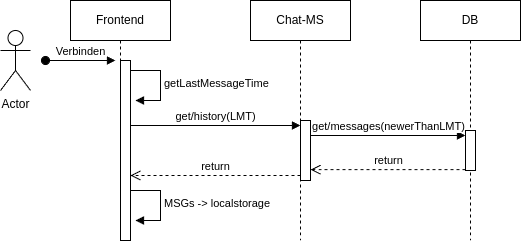

The diagram above was exported from draw.io. Its source (the exported page's mxGraphModel, read from the mxfile embedded in the PNG):
<mxGraphModel dx="875" dy="596" grid="1" gridSize="10" guides="1" tooltips="1" connect="1" arrows="1" fold="1" page="1" pageScale="1" pageWidth="1169" pageHeight="827" background="none" math="0" shadow="0">
  <root>
    <mxCell id="0" />
    <mxCell id="1" parent="0" />
    <mxCell id="qpIf1dke4Eowntyh667c-62" value="Frontend" style="shape=umlLifeline;perimeter=lifelinePerimeter;whiteSpace=wrap;html=1;container=1;dropTarget=0;collapsible=0;recursiveResize=0;outlineConnect=0;portConstraint=eastwest;newEdgeStyle={&quot;curved&quot;:0,&quot;rounded&quot;:0};" parent="1" vertex="1">
      <mxGeometry x="200" y="30" width="100" height="240" as="geometry" />
    </mxCell>
    <mxCell id="qpIf1dke4Eowntyh667c-69" value="Verbinden" style="html=1;verticalAlign=bottom;startArrow=oval;endArrow=block;startSize=8;curved=0;rounded=0;entryX=0;entryY=0;entryDx=0;entryDy=5;" parent="qpIf1dke4Eowntyh667c-62" edge="1">
      <mxGeometry relative="1" as="geometry">
        <mxPoint x="-25" y="60" as="sourcePoint" />
        <mxPoint x="45" y="60" as="targetPoint" />
      </mxGeometry>
    </mxCell>
    <mxCell id="qpIf1dke4Eowntyh667c-70" value="" style="html=1;points=[[0,0,0,0,5],[0,1,0,0,-5],[1,0,0,0,5],[1,1,0,0,-5]];perimeter=orthogonalPerimeter;outlineConnect=0;targetShapes=umlLifeline;portConstraint=eastwest;newEdgeStyle={&quot;curved&quot;:0,&quot;rounded&quot;:0};" parent="qpIf1dke4Eowntyh667c-62" vertex="1">
      <mxGeometry x="50" y="60" width="10" height="180" as="geometry" />
    </mxCell>
    <mxCell id="5SA7HLZk8Uih6bHh5IwV-10" value="getLastMessageTime" style="html=1;align=left;spacingLeft=2;endArrow=block;rounded=0;edgeStyle=orthogonalEdgeStyle;curved=0;rounded=0;" parent="qpIf1dke4Eowntyh667c-62" edge="1">
      <mxGeometry relative="1" as="geometry">
        <mxPoint x="60" y="70" as="sourcePoint" />
        <Array as="points">
          <mxPoint x="90" y="100" />
        </Array>
        <mxPoint x="65" y="100" as="targetPoint" />
      </mxGeometry>
    </mxCell>
    <mxCell id="qpIf1dke4Eowntyh667c-63" value="Chat-MS" style="shape=umlLifeline;perimeter=lifelinePerimeter;whiteSpace=wrap;html=1;container=1;dropTarget=0;collapsible=0;recursiveResize=0;outlineConnect=0;portConstraint=eastwest;newEdgeStyle={&quot;curved&quot;:0,&quot;rounded&quot;:0};" parent="1" vertex="1">
      <mxGeometry x="380" y="30" width="100" height="240" as="geometry" />
    </mxCell>
    <mxCell id="5SA7HLZk8Uih6bHh5IwV-1" value="" style="html=1;points=[[0,0,0,0,5],[0,1,0,0,-5],[1,0,0,0,5],[1,1,0,0,-5]];perimeter=orthogonalPerimeter;outlineConnect=0;targetShapes=umlLifeline;portConstraint=eastwest;newEdgeStyle={&quot;curved&quot;:0,&quot;rounded&quot;:0};" parent="qpIf1dke4Eowntyh667c-63" vertex="1">
      <mxGeometry x="50" y="120" width="10" height="60" as="geometry" />
    </mxCell>
    <mxCell id="qpIf1dke4Eowntyh667c-64" value="DB" style="shape=umlLifeline;perimeter=lifelinePerimeter;whiteSpace=wrap;html=1;container=1;dropTarget=0;collapsible=0;recursiveResize=0;outlineConnect=0;portConstraint=eastwest;newEdgeStyle={&quot;curved&quot;:0,&quot;rounded&quot;:0};" parent="1" vertex="1">
      <mxGeometry x="550" y="30" width="100" height="240" as="geometry" />
    </mxCell>
    <mxCell id="5SA7HLZk8Uih6bHh5IwV-4" value="" style="html=1;points=[[0,0,0,0,5],[0,1,0,0,-5],[1,0,0,0,5],[1,1,0,0,-5]];perimeter=orthogonalPerimeter;outlineConnect=0;targetShapes=umlLifeline;portConstraint=eastwest;newEdgeStyle={&quot;curved&quot;:0,&quot;rounded&quot;:0};" parent="qpIf1dke4Eowntyh667c-64" vertex="1">
      <mxGeometry x="45" y="130" width="10" height="40" as="geometry" />
    </mxCell>
    <mxCell id="5SA7HLZk8Uih6bHh5IwV-6" value="return" style="html=1;verticalAlign=bottom;endArrow=open;dashed=1;endSize=8;curved=0;rounded=0;exitX=0;exitY=1;exitDx=0;exitDy=-5;" parent="qpIf1dke4Eowntyh667c-64" edge="1">
      <mxGeometry relative="1" as="geometry">
        <mxPoint x="-110" y="169.17000000000002" as="targetPoint" />
        <mxPoint x="45" y="169.17000000000002" as="sourcePoint" />
      </mxGeometry>
    </mxCell>
    <mxCell id="qpIf1dke4Eowntyh667c-67" value="Actor" style="shape=umlActor;verticalLabelPosition=bottom;verticalAlign=top;html=1;" parent="1" vertex="1">
      <mxGeometry x="130" y="60" width="30" height="60" as="geometry" />
    </mxCell>
    <mxCell id="5SA7HLZk8Uih6bHh5IwV-5" value="get/messages(newerThanLMT)" style="html=1;verticalAlign=bottom;endArrow=block;curved=0;rounded=0;entryX=0;entryY=0;entryDx=0;entryDy=5;" parent="1" source="5SA7HLZk8Uih6bHh5IwV-1" target="5SA7HLZk8Uih6bHh5IwV-4" edge="1">
      <mxGeometry relative="1" as="geometry">
        <mxPoint x="525" y="185" as="sourcePoint" />
      </mxGeometry>
    </mxCell>
    <mxCell id="5SA7HLZk8Uih6bHh5IwV-3" value="return" style="html=1;verticalAlign=bottom;endArrow=open;dashed=1;endSize=8;curved=0;rounded=0;exitX=0;exitY=1;exitDx=0;exitDy=-5;" parent="1" source="5SA7HLZk8Uih6bHh5IwV-1" edge="1" target="qpIf1dke4Eowntyh667c-70">
      <mxGeometry relative="1" as="geometry">
        <mxPoint x="260" y="225" as="targetPoint" />
      </mxGeometry>
    </mxCell>
    <mxCell id="5SA7HLZk8Uih6bHh5IwV-12" value="MSGs -&amp;gt; localstorage" style="html=1;align=left;spacingLeft=2;endArrow=block;rounded=0;edgeStyle=orthogonalEdgeStyle;curved=0;rounded=0;" parent="1" edge="1">
      <mxGeometry relative="1" as="geometry">
        <mxPoint x="260" y="220" as="sourcePoint" />
        <Array as="points">
          <mxPoint x="290" y="250" />
        </Array>
        <mxPoint x="265" y="250" as="targetPoint" />
      </mxGeometry>
    </mxCell>
    <mxCell id="5SA7HLZk8Uih6bHh5IwV-2" value="get/history(LMT)" style="html=1;verticalAlign=bottom;endArrow=block;curved=0;rounded=0;entryX=0;entryY=0;entryDx=0;entryDy=5;" parent="1" target="5SA7HLZk8Uih6bHh5IwV-1" edge="1" source="qpIf1dke4Eowntyh667c-70">
      <mxGeometry relative="1" as="geometry">
        <mxPoint x="260" y="175" as="sourcePoint" />
      </mxGeometry>
    </mxCell>
  </root>
</mxGraphModel>